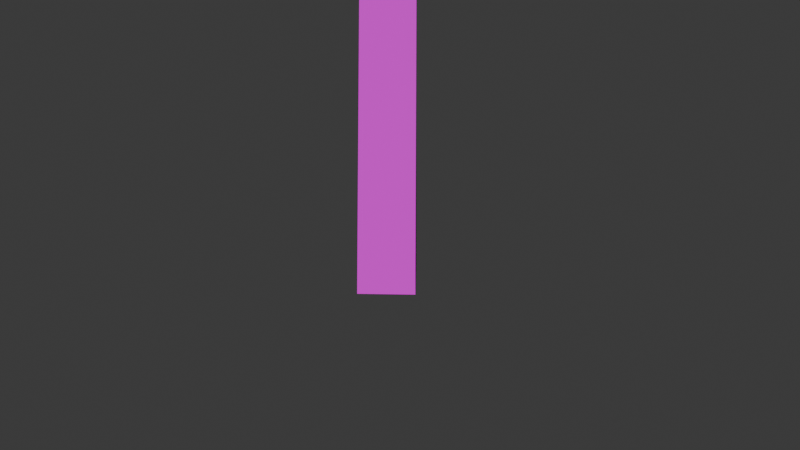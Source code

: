 # Source: D_Tree_tall_lower_poly.blend  (saved by Blender 4.4.32; exported with 4.5.12 LTS)
import bpy
from mathutils import Matrix  # noqa: F401  (used for matrix-valued properties, if any)

bpy.ops.wm.read_factory_settings(use_empty=True)
scene = bpy.context.scene
scene.name = 'Scene'

# ---- collections
col_collection = bpy.data.collections.new('Collection'); scene.collection.children.link(col_collection)

# ---- images (referenced by path relative to the original .blend; pixels are not part of the script)
import os
ASSET_DIR = os.environ.get("B2B_ASSET_DIR", "")  # directory of the original .blend (textures are referenced by path, not embedded)
HERE = os.path.dirname(os.path.abspath(__file__))  # packed textures are extracted next to this script under _unpacked/

def load_image(name, relpath, width, height, colorspace="sRGB"):
    """Load a texture the original file referenced (path relative to the .blend, or extracted next to this script)."""
    p = next((c for c in (os.path.join(HERE, relpath), os.path.join(ASSET_DIR, relpath)) if relpath and os.path.exists(c)), "")
    if p:
        img = bpy.data.images.load(p, check_existing=True)
        img.name = name
    else:  # same state as the original file: an image datablock whose file is absent (Cycles renders it pink)
        img = bpy.data.images.new(name, width, height)
        img.source = "FILE"
        img.filepath = "//" + (relpath or name)
    img.colorspace_settings.name = colorspace
    return img
img_gold_leaf_texture_whole_2048_png = load_image('gold-leaf-texture-whole-2048.png', 'gold-leaf-texture-whole-2048.png', 1024, 1024, 'sRGB')
img_gold_leaf_normal_whole_2048_png = load_image('gold-leaf-Normal-whole-2048.png', 'gold-leaf-Normal-whole-2048.png', 1024, 1024, 'sRGB')
img_birch_bark_texture_2048_png = load_image('birch_bark_texture_2048.png', 'birch_bark_texture_2048.png', 1024, 1024, 'sRGB')
img_birch_bark_normal_2048_png = load_image('Birch_bark_normal_2048.png', 'Birch_bark_normal_2048.png', 1024, 1024, 'sRGB')

# ---- materials (node trees are filled in below, after node groups)
mat_gold_leaf = bpy.data.materials.new('Gold-leaf')
mat_birch_bark = bpy.data.materials.new('Birch Bark')
mat_material = bpy.data.materials.new('Material')

# ---- material node trees
mat_gold_leaf.use_nodes = True; mat_gold_leaf.node_tree.nodes.clear()
_N = mat_gold_leaf.node_tree.nodes; _L = mat_gold_leaf.node_tree.links
n0 = _N.new('ShaderNodeBsdfPrincipled'); n0.name = 'Principled BSDF'; n0.location = (10, 300)
n0.inputs[2].default_value = 1.0
n1 = _N.new('ShaderNodeOutputMaterial'); n1.name = 'Material Output'; n1.location = (300, 300)
n2 = _N.new('ShaderNodeTexImage'); n2.name = 'Image Texture'; n2.location = (-280, 278)
n2.image = img_gold_leaf_texture_whole_2048_png
n3 = _N.new('ShaderNodeTexImage'); n3.name = 'Image Texture.001'; n3.location = (-271, -48)
n3.image = img_gold_leaf_normal_whole_2048_png
_L.new(n0.outputs[0], n1.inputs[0])
_L.new(n2.outputs[0], n0.inputs[0])
_L.new(n3.outputs[0], n0.inputs[5])
n1.is_active_output = True
mat_birch_bark.use_nodes = True; mat_birch_bark.node_tree.nodes.clear()
_N = mat_birch_bark.node_tree.nodes; _L = mat_birch_bark.node_tree.links
n0 = _N.new('ShaderNodeBsdfPrincipled'); n0.name = 'Principled BSDF'; n0.location = (261, 300)
n1 = _N.new('ShaderNodeOutputMaterial'); n1.name = 'Material Output'; n1.location = (551, 300)
n2 = _N.new('ShaderNodeTexImage'); n2.name = 'Image Texture'; n2.location = (-41, 286)
n2.image = img_birch_bark_texture_2048_png
n3 = _N.new('ShaderNodeTexCoord'); n3.name = 'Texture Coordinate'; n3.location = (-508, 213)
n4 = _N.new('ShaderNodeMapping'); n4.name = 'Mapping'; n4.location = (-275, 201)
n5 = _N.new('ShaderNodeTexImage'); n5.name = 'Image Texture.001'; n5.location = (-37, 1)
n5.image = img_birch_bark_normal_2048_png
_L.new(n0.outputs[0], n1.inputs[0])
_L.new(n2.outputs[0], n0.inputs[0])
_L.new(n4.outputs[0], n2.inputs[0])
_L.new(n3.outputs[2], n4.inputs[0])
_L.new(n3.outputs[2], n4.inputs[1])
_L.new(n4.outputs[0], n5.inputs[0])
_L.new(n5.outputs[0], n0.inputs[5])
n1.is_active_output = True
mat_material.use_nodes = True; mat_material.node_tree.nodes.clear()
_N = mat_material.node_tree.nodes; _L = mat_material.node_tree.links
n0 = _N.new('ShaderNodeBsdfPrincipled'); n0.name = 'Principled BSDF'; n0.location = (10, 300)
n1 = _N.new('ShaderNodeOutputMaterial'); n1.name = 'Material Output'; n1.location = (300, 300)
_L.new(n0.outputs[0], n1.inputs[0])
n1.is_active_output = True

# ---- world
world_world = bpy.data.worlds.new('World'); scene.world = world_world
world_world.use_nodes = True; world_world.node_tree.nodes.clear()
_N = world_world.node_tree.nodes; _L = world_world.node_tree.links
n0 = _N.new('ShaderNodeOutputWorld'); n0.name = 'World Output'; n0.location = (300, 300)
n1 = _N.new('ShaderNodeBackground'); n1.name = 'Background'; n1.location = (10, 300)
n1.inputs[0].default_value = (0.05088, 0.05088, 0.05088, 1.0)
_L.new(n1.outputs[0], n0.inputs[0])
n0.is_active_output = True
world_world.color = (0.05088, 0.05088, 0.05088)
world_world.sun_shadow_jitter_overblur = 0.0

# ---- cameras
cam_camera = bpy.data.cameras.new('Camera')
cam_camera.clip_end = 100.0
cam_camera.ortho_scale = 7.314

# ---- meshes
me_cube_001 = bpy.data.meshes.new('Cube.001')
me_cube_001.from_pydata([(-0.00275, 0.2496, -0.6485), (-0.00275, -0.5797, -0.6485), (-0.4174, -0.165, -0.6485), (0.4119, -0.165, -0.6485), (-0.2255, -0.165, 5.541), (-0.00275, -0.165, -0.6485), (0.09797, 0.09202, 5.598), (0.3867, -0.1667, 5.543), (0.09499, -0.4606, 5.598), (-1.093, -0.1683, 8.307), (-0.8918, -0.3722, 8.389), (-0.8946, -0.005287, 8.346), (0.3782, 0.00237, 6.591), (0.6545, -0.3839, 6.583), (0.3657, -0.556, 6.592), (0.4362, -0.2147, 8.142), (0.6371, -0.2305, 8.13), (0.6729, -0.3999, 8.14), (0.4256, -0.6035, 8.143), (0.721, -0.3998, 9.761), (0.8972, -0.5464, 9.75), (0.7226, -0.7113, 9.798), (0.7229, -0.5419, 9.84), (-0.5174, 0.3399, 10.16), (-0.8848, 0.05455, 8.539), (-0.8836, -0.2514, 8.548), (-1.04, -0.2316, 8.5), (-1.076, -0.1014, 8.499), (-0.8754, -1.276, 9.221), (-0.9961, -1.275, 9.181), (-0.8698, -1.152, 9.3), (-0.9859, -1.15, 9.262), (-0.8694, -1.427, 9.425), (-0.9897, -1.441, 9.387), (-0.8654, -1.283, 9.457), (-0.9818, -1.296, 9.42), (-1.67, -1.29, 10.9), (-0.5847, -0.397, 7.034), (-0.8205, -0.1671, 6.959), (-0.7786, 0.01676, 6.963), (-0.5864, 0.01871, 7.031), (0.3849, -0.02969, 6.82), (0.3727, -0.5552, 6.822), (0.6798, -0.2824, 6.816), (0.6194, -0.5072, 6.808), (0.7001, -0.8295, 6.674), (0.444, -0.87, 6.707), (0.6962, -0.7392, 6.885), (0.4511, -0.7779, 6.917), (1.119, -1.055, 7.617), (0.9146, -1.064, 7.654), (1.104, -0.8824, 7.677), (0.9083, -0.8908, 7.712), (1.665, -1.248, 8.648), (1.533, -1.253, 8.657), (1.653, -1.138, 8.684), (1.526, -1.143, 8.693), (1.786, -1.195, 9.462), (1.771, -1.002, 11.32), (0.7349, -0.4755, 11.73), (0.6367, -0.2547, 8.349), (0.6717, -0.4195, 8.356), (0.4675, -0.6179, 8.364), (0.4764, -0.2395, 8.359), (1.075, 0.02022, 8.307), (1.129, -0.09851, 8.332), (1.06, -0.1263, 8.473), (1.006, -0.01102, 8.45), (1.194, 0.231, 9.196), (-2.107, -0.7735, 8.967), (-2.277, 0.6153, 7.929), (-2.417, 0.8205, 9.027), (-0.338, -0.7562, 7.863), (-0.3147, -0.9106, 9.149), (-0.7578, 0.6153, 7.929), (-0.6289, 0.4855, 8.859), (-0.173, -0.3361, 5.389), (0.1067, -0.4581, 5.447), (-0.8045, 0.02344, 7.062), (-0.8421, -0.1641, 7.113), (-0.951, -0.2201, 7.099), (-0.9806, -0.2294, 6.943), (-0.9897, -0.04152, 6.932), (-0.9605, -0.03568, 7.087), (-1.272, -0.3509, 7.22), (-1.337, -0.3751, 7.075), (-1.395, -0.1954, 7.065), (-1.33, -0.1746, 7.21), (-1.902, 0.5356, 8.681), (-1.938, 0.5059, 8.662), (-1.972, 0.5521, 8.643), (-1.935, 0.5807, 8.662), (-1.92, 0.3867, 9.27), (-1.395, -0.08931, 7.335), (-1.339, -0.2559, 7.343), (-1.403, -0.2779, 7.206), (-1.459, -0.1081, 7.199), (-1.466, -0.9169, 7.694), (-1.484, -0.9871, 7.638), (-1.523, -0.8354, 7.703), (-1.542, -0.9013, 7.649), (-2.051, -0.632, 8.256), (0.4581, 0.03778, 5.969), (0.5234, -0.2043, 5.965), (0.2013, -0.4997, 6.006), (0.2081, 0.05868, 6.005), (0.1853, 0.6833, 6.378), (0.2667, 0.4857, 6.506), (0.4177, 0.4945, 6.476), (1.681, 1.344, 8.798), (1.688, 1.161, 8.87), (1.792, 1.135, 8.827), (2.0, 1.985, 9.74), (0.5705, 0.5547, 6.673), (0.3781, 0.7569, 6.566), (0.4479, 0.5537, 6.687), (0.2097, 0.5435, 6.61), (0.1473, 0.6522, 6.545), (0.3299, 0.5859, 6.689), (0.2751, 0.698, 6.626), (0.03048, 0.4343, 6.873), (-0.03857, 0.5186, 6.824), (0.1423, 0.4774, 6.909), (0.07892, 0.5648, 6.86), (-0.07023, 1.606, 8.452), (-0.2042, 0.9957, 7.827), (-0.1048, 1.038, 7.807), (-0.1391, 0.9335, 7.869), (-0.04301, 0.9862, 7.865), (-1.518, 0.6153, 7.929), (-1.448, 0.8027, 9.016), (-1.494, -1.019, 7.48), (-1.607, -0.7735, 9.109), (-2.544, 0.08173, 7.63), (-2.155, -0.1684, 8.985), (-0.4514, -0.2977, 7.89), (-0.3768, -0.01781, 9.007), (-1.672, -0.1571, 9.092), (-1.362, -0.2689, 7.595), (-2.754, -1.101, 7.715), (-2.803, -0.07565, 8.367), (-2.706, -0.9754, 8.373), (0.003906, 0.9488, 9.712), (0.07285, 2.444, 9.23), (1.747, 0.4014, 8.799), (1.652, 0.646, 10.06), (1.474, 2.237, 8.422), (1.533, 1.912, 9.35), (0.5329, 2.335, 9.323), (0.5868, 0.143, 8.024), (0.3528, 0.8734, 9.853), (-0.2873, 1.541, 7.893), (-0.04908, 1.516, 9.524), (1.454, 0.621, 8.585), (1.708, 1.457, 9.661), (0.4315, 1.453, 9.628), (-0.3849, 0.3614, 8.989), (-0.02328, 2.508, 8.515), (1.522, 2.288, 9.038), (1.946, 0.5084, 9.442), (0.3552, 0.3193, 9.047), (0.5114, 2.204, 8.599), (1.682, 1.215, 9.392), (-0.5324, 1.799, 9.453), (-0.9348, 1.119, 8.317), (-0.9851, 0.2922, 8.544), (-0.9702, 1.259, 8.967), (-1.072, 0.4858, 9.059), (2.281, 2.162, 8.818), (2.255, 2.136, 8.498), (2.52, 1.494, 8.51), (2.629, 1.802, 8.929), (0.07318, -0.4681, 5.119), (-0.2045, -0.2611, 5.09), (-0.1735, -0.5454, 5.379), (0.1073, -0.6395, 5.476), (0.07374, -0.7634, 5.172), (0.03629, -1.36, 6.057), (-0.08575, -1.215, 6.078), (0.06066, -1.221, 6.131), (-0.1179, -1.501, 7.227), (0.0629, -1.122, 5.972), (0.03835, -1.275, 5.873), (-0.09919, -1.11, 5.905), (-0.183, -1.235, 5.981), (-0.1667, -1.16, 6.017), (-0.2038, -1.183, 5.874), (-0.1858, -1.101, 5.924), (-0.3059, -1.168, 6.095), (-0.2738, -1.117, 6.118), (-0.3573, -1.117, 6.038), (-0.318, -1.061, 6.07), (-0.3403, -0.9859, 6.454), (-0.3014, -0.9355, 6.468), (-0.4053, -0.9322, 6.415), (-0.3566, -0.8781, 6.435), (-0.4349, -1.006, 6.852), (-0.2643, -2.442, 8.362), (0.3622, -2.214, 6.774), (1.086, -1.354, 8.024), (1.412, -1.046, 6.814), (-1.228, -1.03, 7.394), (-1.204, -1.208, 6.325), (0.1879, -0.1547, 7.376), (0.1425, -0.6547, 6.459), (0.6066, -0.6299, 7.765), (-0.7887, -1.846, 8.132), (0.07887, -2.055, 6.536), (0.6521, -1.643, 8.387), (0.939, -1.767, 7.12), (-0.7927, -0.798, 7.42), (-0.5222, -1.009, 6.236), (0.4865, -1.383, 6.469), (-0.2531, -1.28, 7.999), (0.1706, -2.597, 7.507), (1.449, -1.109, 7.466), (1.116, -0.269, 7.581), (-0.5721, -0.716, 6.822), (0.352, -2.617, 8.051), (0.8082, -0.1056, 6.414), (1.413, -0.1254, 7.213), (1.028, 0.1282, 7.314), (-0.6335, -1.661, 10.08), (-0.9535, -1.405, 11.91), (-0.732, 0.9, 11.97), (2.486, -1.751, 9.881), (1.413, -1.052, 11.91), (1.854, 1.344, 10.88), (2.136, 1.075, 11.91), (0.6356, 1.296, 11.86), (0.4769, -1.692, 10.01), (1.069, -1.052, 11.91), (-1.009, -0.653, 10.2), (-0.75, -0.165, 11.72), (2.346, -0.06533, 10.55), (1.719, -0.518, 11.91), (1.132, -0.2759, 12.09), (-1.091, -2.52, 11.38), (1.011, -1.932, 11.18), (-1.703, -0.587, 11.34), (0.003147, 1.11, 10.16), (-1.002, 1.075, 10.11), (1.734, -0.9113, 9.486), (2.125, -1.818, 9.443), (2.627, -1.151, 9.865), (2.428, -0.9745, 9.378), (2.434, -0.5642, 9.508), (0.3731, -2.589, 10.96), (-0.5934, -2.898, 11.07), (-1.716, -1.767, 10.58), (1.665, -2.045, 9.407), (-0.7136, 0.2135, 12.06)], [], [(173, 76, 4), (6, 106, 108, 102), (3, 0, 6, 7), (7, 8, 77, 172), (5, 3, 1), (4, 76, 8), (2, 5, 1), (0, 5, 2), (0, 3, 5), (8, 37, 38, 4), (19, 59, 20), (105, 12, 13, 103), (6, 40, 37, 8), (62, 21, 19, 63), (12, 41, 43, 13), (10, 11, 24, 25), (2, 1, 172, 173), (23, 24, 27), (76, 77, 8), (40, 38, 39), (25, 23, 27), (21, 22, 19), (102, 105, 103), (59, 19, 22), (21, 58, 22), (108, 106, 114, 113), (1, 3, 7, 172), (60, 63, 61), (12, 14, 42, 41), (27, 26, 25), (24, 23, 25), (11, 9, 27, 24), (198, 209, 218, 214), (64, 68, 65), (9, 26, 27), (9, 10, 28, 29), (30, 31, 35, 34), (10, 25, 30, 28), (25, 26, 31, 30), (26, 9, 29, 31), (32, 34, 36), (28, 30, 34, 32), (31, 29, 33, 35), (29, 28, 32, 33), (35, 33, 36), (33, 32, 36), (34, 35, 36), (42, 44, 43), (37, 40, 11, 10), (79, 9, 11, 40), (78, 79, 40), (14, 13, 45, 46), (17, 15, 16), (13, 43, 44), (15, 18, 62, 63), (47, 48, 52, 51), (42, 14, 46, 48), (44, 42, 48, 47), (13, 44, 47, 45), (180, 179, 178), (47, 51, 49, 45), (46, 50, 52, 48), (49, 51, 55, 53), (56, 54, 57), (52, 50, 54, 56), (50, 49, 53, 54), (51, 52, 56, 55), (54, 53, 57), (55, 56, 57), (53, 55, 57), (22, 58, 20), (18, 17, 61, 62), (20, 58, 21), (22, 20, 59), (173, 172, 76), (173, 4, 6), (105, 104, 14, 12), (16, 15, 63, 60), (61, 17, 65, 66), (67, 66, 68), (17, 16, 64, 65), (60, 61, 66, 67), (16, 60, 67, 64), (68, 66, 65), (68, 64, 67), (129, 130, 75, 74), (135, 136, 73, 72), (138, 135, 72, 131), (137, 134, 69, 132), (77, 76, 174, 175), (8, 104, 105, 6), (39, 38, 81, 82), (40, 39, 78), (83, 82, 86, 87), (38, 79, 80, 81), (79, 78, 83, 80), (78, 39, 82, 83), (81, 80, 84, 85), (80, 83, 87, 84), (82, 81, 85, 86), (96, 90, 91, 93), (93, 91, 88, 94), (95, 89, 90, 96), (91, 90, 92), (89, 88, 92), (88, 91, 92), (90, 89, 92), (85, 98, 100, 95), (87, 86, 96, 93), (86, 85, 95, 96), (84, 87, 93, 94), (94, 88, 89, 95), (94, 99, 97, 84), (94, 95, 100, 99), (100, 98, 101), (98, 97, 101), (99, 100, 101), (97, 99, 101), (6, 105, 107, 106), (61, 20, 21, 62), (42, 18, 15, 41), (7, 6, 102, 103), (115, 113, 111, 110), (105, 102, 108, 107), (109, 111, 113, 114), (18, 42, 43, 17), (110, 109, 114, 115), (43, 41, 15, 17), (109, 110, 112), (63, 19, 20, 61), (110, 111, 112), (115, 114, 119, 118), (107, 108, 113, 115), (109, 112, 111), (119, 117, 121, 123), (106, 107, 116, 117), (114, 106, 117, 119), (107, 115, 118, 116), (45, 49, 50, 46), (117, 116, 120, 121), (118, 119, 123, 122), (116, 118, 122, 120), (126, 125, 124), (121, 125, 126, 123), (123, 126, 128, 122), (122, 128, 127, 120), (125, 127, 124), (128, 126, 124), (127, 128, 124), (120, 127, 125, 121), (136, 137, 132, 73), (72, 73, 132, 131), (70, 129, 138, 133), (75, 130, 137, 136), (130, 71, 134, 137), (129, 74, 135, 138), (70, 71, 130, 129), (131, 139, 133, 138), (131, 132, 69, 141, 139), (139, 141, 140, 133), (71, 70, 133, 140), (163, 152, 143, 157), (161, 148, 147, 158), (162, 154, 145, 159), (160, 150, 142, 156), (149, 153, 144), (154, 155, 150, 145), (159, 145, 150, 160), (157, 143, 148, 161), (147, 148, 155, 154), (148, 143, 152, 155), (172, 176, 174, 76), (158, 147, 154, 162), (156, 142, 152, 163), (163, 151, 164, 166), (153, 146, 169, 170), (146, 153, 149, 161), (144, 159, 160, 149), (161, 149, 151, 157), (153, 162, 159, 144), (158, 146, 161), (151, 163, 157), (165, 167, 166, 164), (156, 163, 166, 167), (169, 168, 171, 170), (162, 153, 170, 171), (158, 162, 171, 168), (146, 158, 168, 169), (155, 152, 142, 150), (149, 165, 164, 151), (84, 97, 98, 85), (172, 77, 175, 176), (182, 181, 179, 177), (175, 181, 182, 176), (174, 183, 181, 175), (180, 178, 177), (177, 178, 185, 184), (181, 183, 178, 179), (180, 177, 179), (176, 182, 183, 174), (185, 187, 191, 189), (178, 183, 187, 185), (183, 182, 186, 187), (182, 177, 184, 186), (190, 188, 192, 194), (184, 185, 189, 188), (187, 186, 190, 191), (186, 184, 188, 190), (192, 193, 196), (189, 191, 195, 193), (188, 189, 193, 192), (191, 190, 194, 195), (195, 194, 196), (194, 192, 196), (193, 195, 196), (211, 202, 217), (217, 202, 201), (213, 210, 201, 206), (211, 212, 207, 202), (208, 213, 206, 197), (207, 198, 214), (210, 203, 217), (199, 205, 213, 208), (204, 200, 212, 211), (205, 203, 210, 213), (201, 202, 207, 206), (203, 204, 211, 217), (218, 215, 199, 208), (199, 215, 216, 205), (205, 216, 203), (206, 207, 214, 197), (208, 197, 218), (197, 214, 218), (212, 209, 198, 207), (200, 209, 212), (203, 221, 219, 204), (219, 221, 220, 200), (200, 204, 219), (203, 216, 221), (216, 220, 221), (224, 241, 233, 251), (234, 235, 226, 225), (236, 233, 223, 231), (235, 236, 231, 226), (248, 247, 238, 231), (225, 226, 231, 238, 230), (241, 232, 239, 233), (228, 229, 236, 235), (227, 228, 235, 234), (232, 222, 249), (241, 240, 232), (227, 240, 229, 228), (232, 240, 242, 230), (234, 225, 244), (240, 241, 224, 229), (230, 242, 250), (234, 244, 245, 246), (225, 243, 245, 244), (243, 242, 246, 245), (242, 234, 246), (230, 247, 248, 222), (230, 238, 247), (240, 227, 234, 242), (239, 232, 249), (225, 230, 250, 243), (237, 248, 231, 223), (242, 243, 250), (229, 224, 251), (236, 229, 251), (233, 236, 251), (104, 103, 13, 14), (4, 38, 40, 6), (216, 215, 200, 220), (217, 201, 210), (209, 200, 215, 218), (74, 75, 136, 135), (134, 71, 140, 141, 69), (239, 249, 237, 223), (233, 239, 223), (222, 232, 230), (237, 249, 222, 248), (156, 167, 165, 149, 160), (8, 7, 103, 104), (38, 37, 79), (37, 10, 9, 79), (2, 173, 6, 0)])
me_cube_001.polygons.foreach_set('material_index', [1, 1, 1, 1, 1, 1, 1, 1, 1, 1, 1, 1, 1, 1, 1, 1, 1, 1, 1, 1, 1, 1, 1, 1, 1, 1, 1, 1, 1, 1, 1, 1, 0, 1, 1, 1, 1, 1, 1, 1, 1, 1, 1, 1, 1, 1, 1, 1, 1, 1, 1, 1, 1, 1, 1, 1, 1, 1, 1, 1, 1, 1, 1, 1, 1, 1, 1, 1, 1, 1, 1, 1, 1, 1, 1, 1, 1, 1, 1, 1, 1, 1, 1, 1, 1, 0, 0, 0, 0, 1, 1, 1, 1, 1, 1, 1, 1, 1, 1, 1, 1, 1, 1, 1, 1, 1, 1, 1, 1, 1, 1, 1, 1, 1, 1, 1, 1, 1, 1, 1, 1, 1, 1, 1, 1, 1, 1, 1, 1, 1, 1, 1, 1, 1, 1, 1, 1, 1, 1, 1, 1, 1, 1, 1, 1, 1, 1, 1, 1, 1, 0, 0, 0, 0, 0, 0, 0, 0, 0, 0, 0, 0, 0, 0, 0, 0, 0, 0, 0, 0, 0, 1, 0, 0, 0, 0, 0, 0, 0, 0, 0, 0, 0, 0, 0, 0, 0, 0, 0, 0, 1, 1, 1, 1, 1, 1, 1, 1, 1, 1, 1, 1, 1, 1, 1, 1, 1, 1, 1, 1, 1, 1, 1, 1, 1, 0, 0, 0, 0, 0, 0, 0, 0, 0, 0, 0, 0, 0, 0, 0, 0, 0, 0, 0, 0, 0, 0, 0, 0, 0, 0, 0, 0, 0, 0, 0, 0, 0, 0, 0, 0, 0, 0, 0, 0, 0, 0, 0, 0, 0, 0, 0, 0, 0, 0, 0, 0, 0, 0, 0, 1, 1, 0, 0, 0, 0, 0, 0, 0, 0, 0, 0, 1, 1, 1, 1])
_uv = me_cube_001.uv_layers.new(name='UVMap')
_uv.uv.foreach_set('vector', [0.2055, 0.5005, 0.2076, 0.5267, 0.1939, 0.542, 0.5189, 0.004724, 0.5174, 0.07249, 0.4875, 0.07781, 0.4616, 0.0263, 0.2807, 0.04116, 0.3344, 0.04733, 0.2719, 0.5371, 0.2551, 0.5236, 0.2551, 0.5236, 0.2353, 0.536, 0.2318, 0.5253, 0.2269, 0.5031, 0.3469, 0.01712, 0.3167, 0.00461, 0.3594, -0.0131, 0.1939, 0.542, 0.2076, 0.5267, 0.2353, 0.536, 0.3771, 0.02962, 0.3469, 0.01712, 0.3594, -0.0131, 0.3344, 0.04733, 0.3469, 0.01712, 0.3771, 0.02962, 0.3344, 0.04733, 0.3167, 0.00461, 0.3469, 0.01712, 0.2353, 0.536, 0.2337, 0.6722, 0.2008, 0.6724, 0.1939, 0.542, 0.4359, 0.2915, 0.365, 0.5825, 0.4054, 0.2872, 0.4785, 0.0261, 0.4731, 0.06664, 0.4419, 0.06636, 0.447, 0.02682, 0.2719, 0.5371, 0.2685, 0.672, 0.2337, 0.6722, 0.2353, 0.536, 0.3986, 0.1792, 0.3913, 0.2842, 0.3701, 0.2842, 0.3715, 0.1759, 0.4731, 0.06664, 0.4712, 0.0841, 0.4396, 0.08007, 0.4419, 0.06636, 0.2344, 0.7796, 0.2638, 0.7842, 0.263, 0.803, 0.2368, 0.7953, 0.1724, 0.04161, 0.2265, 0.0392, 0.2269, 0.5031, 0.1905, 0.5044, 0.2618, 0.9701, 0.263, 0.803, 0.2102, 0.7969, 0.2076, 0.5267, 0.2318, 0.5253, 0.2353, 0.536, 0.2685, 0.672, 0.2008, 0.6724, 0.285, 0.6723, 0.2368, 0.7953, 0.2259, 0.9611, 0.2102, 0.7969, 0.3913, 0.2842, 0.3854, 0.2886, 0.3701, 0.2842, 0.4616, 0.0263, 0.4785, 0.0261, 0.447, 0.02682, 0.3308, 0.576, 0.3701, 0.2842, 0.3854, 0.2886, 0.4832, 0.4254, 0.4529, 0.5738, 0.4692, 0.4225, 0.4875, 0.07781, 0.5174, 0.07249, 0.5145, 0.09014, 0.4843, 0.09941, 0.2265, 0.0392, 0.2807, 0.04116, 0.2551, 0.5236, 0.2269, 0.5031, 0.4308, 0.178, 0.4405, 0.1794, 0.4225, 0.1786, 0.3761, 0.05313, 0.4119, 0.06087, 0.4091, 0.07559, 0.3745, 0.06889, 0.2102, 0.7969, 0.2218, 0.7928, 0.2368, 0.7953, 0.263, 0.803, 0.2431, 0.9636, 0.2368, 0.7953, 0.2638, 0.7842, 0.2096, 0.7797, 0.2102, 0.7969, 0.263, 0.803, 0.5309, 0.166, 0.26, 0.2069, 0.5441, 0.3374, 0.5078, 0.2697, 0.4289, 0.1754, 0.4293, 0.1757, 0.4291, 0.1757, 0.223, 0.7774, 0.2218, 0.7928, 0.2102, 0.7969, 0.6124, 0.2905, 0.6254, 0.2961, 0.6145, 0.3939, 0.6048, 0.3907, 0.584, 0.3899, 0.5935, 0.388, 0.5921, 0.4075, 0.5816, 0.4065, 0.6254, 0.2961, 0.6413, 0.2994, 0.6265, 0.3932, 0.6145, 0.3939, 0.5838, 0.2949, 0.5963, 0.291, 0.5935, 0.388, 0.584, 0.3899, 0.5963, 0.291, 0.6124, 0.2905, 0.6048, 0.3907, 0.5935, 0.388, 0.6132, 0.4118, 0.6245, 0.4111, 0.6009, 0.5424, 0.6145, 0.3939, 0.6265, 0.3932, 0.6245, 0.4111, 0.6132, 0.4118, 0.5935, 0.388, 0.6048, 0.3907, 0.6041, 0.4105, 0.5921, 0.4075, 0.6048, 0.3907, 0.6145, 0.3939, 0.6132, 0.4118, 0.6041, 0.4105, 0.5921, 0.4075, 0.6041, 0.4105, 0.5797, 0.5422, 0.6041, 0.4105, 0.6132, 0.4118, 0.5901, 0.5433, 0.5816, 0.4065, 0.5921, 0.4075, 0.5714, 0.5399, 0.4091, 0.07559, 0.425, 0.07785, 0.4396, 0.08007, 0.2337, 0.6722, 0.2677, 0.6845, 0.2638, 0.7842, 0.2344, 0.7796, 0.2016, 0.6852, 0.2096, 0.7797, 0.2638, 0.7842, 0.2677, 0.6845, 0.1868, 0.6859, 0.2016, 0.6852, 0.2677, 0.6845, 0.5803, 0.01342, 0.6046, 0.01419, 0.6009, 0.0421, 0.5834, 0.03941, 0.4233, 0.1697, 0.4427, 0.1718, 0.4313, 0.1703, 0.4419, 0.06636, 0.4396, 0.08007, 0.425, 0.07785, 0.3725, 0.1602, 0.3992, 0.1644, 0.3986, 0.1792, 0.3715, 0.1759, 0.6187, 0.04789, 0.6413, 0.04875, 0.6301, 0.1254, 0.6152, 0.1292, 0.5619, 0.02426, 0.5803, 0.01342, 0.5834, 0.03941, 0.5676, 0.04646, 0.6239, 0.02458, 0.646, 0.02677, 0.6413, 0.04875, 0.6187, 0.04789, 0.6046, 0.01419, 0.6239, 0.02458, 0.6187, 0.04789, 0.6009, 0.0421, 0.6718, 0.512, 0.6632, 0.4118, 0.6767, 0.4064, 0.6187, 0.04789, 0.6152, 0.1292, 0.6004, 0.1264, 0.6009, 0.0421, 0.5834, 0.03941, 0.5836, 0.1213, 0.5692, 0.1244, 0.5676, 0.04646, 0.6004, 0.1264, 0.6152, 0.1292, 0.6088, 0.2199, 0.6001, 0.2182, 0.5819, 0.2178, 0.5906, 0.2156, 0.5863, 0.2811, 0.5692, 0.1244, 0.5836, 0.1213, 0.5906, 0.2156, 0.5819, 0.2178, 0.5836, 0.1213, 0.6004, 0.1264, 0.6001, 0.2182, 0.5906, 0.2156, 0.6152, 0.1292, 0.6301, 0.1254, 0.6185, 0.2176, 0.6088, 0.2199, 0.5906, 0.2156, 0.6001, 0.2182, 0.5927, 0.279, 0.6088, 0.2199, 0.6185, 0.2176, 0.607, 0.2831, 0.6001, 0.2182, 0.6088, 0.2199, 0.6006, 0.2814, 0.4692, 0.4225, 0.4381, 0.5752, 0.4553, 0.4288, 0.3992, 0.1644, 0.4233, 0.1697, 0.4225, 0.1786, 0.3986, 0.1792, 0.4553, 0.4288, 0.4159, 0.5732, 0.4328, 0.4204, 0.3854, 0.2886, 0.4054, 0.2872, 0.3461, 0.5791, 0.6807, 0.2985, 0.7062, 0.3059, 0.656, 0.3071, 0.1905, 0.5044, 0.1939, 0.542, 0.2719, 0.5371, 0.3832, 0.01435, 0.4165, 0.02311, 0.4119, 0.06087, 0.3761, 0.05313, 0.4313, 0.1703, 0.4427, 0.1718, 0.4405, 0.1794, 0.4308, 0.178, 0.4225, 0.1786, 0.4233, 0.1697, 0.4291, 0.1757, 0.429, 0.176, 0.429, 0.1756, 0.4289, 0.1753, 0.4293, 0.1757, 0.4233, 0.1697, 0.4313, 0.1703, 0.4289, 0.1754, 0.4291, 0.1757, 0.4308, 0.178, 0.4225, 0.1786, 0.4289, 0.1753, 0.429, 0.1756, 0.4313, 0.1703, 0.4308, 0.178, 0.429, 0.1756, 0.4289, 0.1754, 0.4293, 0.1757, 0.429, 0.176, 0.4291, 0.1757, 0.4293, 0.1757, 0.4289, 0.1754, 0.429, 0.1756, 0.2338, 0.3381, 0.2452, 0.5144, 0.3781, 0.4889, 0.3572, 0.3381, 0.4982, 0.3318, 0.5436, 0.5129, 0.3988, 0.536, 0.4239, 0.3274, 0.2591, 0.5029, 0.4069, 0.4982, 0.4253, 0.4239, 0.2378, 0.3813, 0.209, 0.521, 0.1306, 0.5192, 0.1385, 0.421, 0.2194, 0.421, 0.6386, 0.3258, 0.656, 0.3071, 0.6633, 0.3228, 0.6438, 0.3395, 0.4213, -0.0004662, 0.4165, 0.02311, 0.3832, 0.01435, 0.3892, -0.01095, 0.5433, 0.2838, 0.5574, 0.2904, 0.5559, 0.3031, 0.5448, 0.2994, 0.2685, 0.672, 0.285, 0.6723, 0.2829, 0.6839, 0.534, 0.2989, 0.5448, 0.2994, 0.5465, 0.3262, 0.5347, 0.3292, 0.5574, 0.2904, 0.5704, 0.2934, 0.568, 0.3033, 0.5559, 0.3031, 0.5704, 0.2934, 0.5843, 0.2872, 0.5827, 0.3012, 0.568, 0.3033, 0.5314, 0.2858, 0.5433, 0.2838, 0.5448, 0.2994, 0.534, 0.2989, 0.5559, 0.3031, 0.568, 0.3033, 0.563, 0.3271, 0.5559, 0.3238, 0.568, 0.3033, 0.5827, 0.3012, 0.5753, 0.333, 0.563, 0.3271, 0.5448, 0.2994, 0.5559, 0.3031, 0.5559, 0.3238, 0.5465, 0.3262, 0.5434, 0.3381, 0.5386, 0.4819, 0.5342, 0.4834, 0.5321, 0.3442, 0.5746, 0.3474, 0.5531, 0.485, 0.5481, 0.4864, 0.5641, 0.3386, 0.5551, 0.3325, 0.5438, 0.4842, 0.5386, 0.4819, 0.5434, 0.3381, 0.5342, 0.4834, 0.5386, 0.4819, 0.5304, 0.5417, 0.5438, 0.4842, 0.5481, 0.4864, 0.5393, 0.5421, 0.5481, 0.4864, 0.5531, 0.485, 0.5434, 0.5442, 0.5386, 0.4819, 0.5438, 0.4842, 0.5348, 0.5402, 0.7348, 0.02971, 0.7354, 0.09397, 0.7287, 0.09519, 0.7193, 0.03206, 0.5347, 0.3292, 0.5465, 0.3262, 0.5434, 0.3381, 0.5321, 0.3442, 0.5465, 0.3262, 0.5559, 0.3238, 0.5551, 0.3325, 0.5434, 0.3381, 0.563, 0.3271, 0.5753, 0.333, 0.5746, 0.3474, 0.5641, 0.3386, 0.5641, 0.3386, 0.5481, 0.4864, 0.5438, 0.4842, 0.5551, 0.3325, 0.7607, 0.03301, 0.7465, 0.09779, 0.7403, 0.09592, 0.747, 0.03081, 0.7075, 0.03457, 0.7193, 0.03206, 0.7287, 0.09519, 0.7222, 0.09761, 0.7287, 0.09519, 0.7354, 0.09397, 0.7245, 0.1666, 0.7354, 0.09397, 0.7403, 0.09592, 0.7306, 0.1627, 0.7222, 0.09761, 0.7287, 0.09519, 0.718, 0.1682, 0.7403, 0.09592, 0.7465, 0.09779, 0.7384, 0.1656, 0.5189, 0.004724, 0.5418, 0.0319, 0.5314, 0.07725, 0.5174, 0.07249, 0.4225, 0.1786, 0.4054, 0.2872, 0.3913, 0.2842, 0.3986, 0.1792, 0.4091, 0.07559, 0.3992, 0.1644, 0.3725, 0.1602, 0.3745, 0.06889, 0.2551, 0.5236, 0.5189, 0.004724, 0.4616, 0.0263, 0.447, 0.02682, 0.5323, 0.09667, 0.5402, 0.1023, 0.5275, 0.3162, 0.5181, 0.3166, 0.5418, 0.0319, 0.5603, 0.03478, 0.5417, 0.08169, 0.5314, 0.07725, 0.5019, 0.3166, 0.4751, 0.3134, 0.4843, 0.09941, 0.5145, 0.09014, 0.3992, 0.1644, 0.4091, 0.07559, 0.4396, 0.08007, 0.4233, 0.1697, 0.5181, 0.3166, 0.5019, 0.3166, 0.5145, 0.09014, 0.5323, 0.09667, 0.4396, 0.08007, 0.4712, 0.0841, 0.4427, 0.1718, 0.4233, 0.1697, 0.5019, 0.3166, 0.5181, 0.3166, 0.4972, 0.4174, 0.4405, 0.1794, 0.4359, 0.2915, 0.4054, 0.2872, 0.4225, 0.1786, 0.5181, 0.3166, 0.5275, 0.3162, 0.505, 0.4175, 0.6448, 0.04041, 0.6574, 0.02761, 0.6625, 0.03648, 0.6534, 0.04279, 0.5314, 0.07725, 0.5417, 0.08169, 0.5402, 0.1023, 0.5323, 0.09667, 0.5019, 0.3166, 0.4842, 0.4159, 0.4751, 0.3134, 0.6625, 0.03648, 0.6762, 0.0369, 0.6761, 0.06618, 0.6658, 0.06514, 0.6774, 0.02269, 0.6919, 0.03339, 0.6878, 0.0424, 0.6762, 0.0369, 0.6574, 0.02761, 0.6774, 0.02269, 0.6762, 0.0369, 0.6625, 0.03648, 0.6919, 0.03339, 0.7063, 0.04137, 0.6995, 0.04464, 0.6878, 0.0424, 0.6009, 0.0421, 0.6004, 0.1264, 0.5836, 0.1213, 0.5834, 0.03941, 0.6762, 0.0369, 0.6878, 0.0424, 0.6845, 0.06779, 0.6761, 0.06618, 0.6534, 0.04279, 0.6625, 0.03648, 0.6658, 0.06514, 0.656, 0.06655, 0.6878, 0.0424, 0.6995, 0.04464, 0.6936, 0.06812, 0.6845, 0.06779, 0.6638, 0.1596, 0.6731, 0.1574, 0.6612, 0.2449, 0.6761, 0.06618, 0.6731, 0.1574, 0.6638, 0.1596, 0.6658, 0.06514, 0.6658, 0.06514, 0.6638, 0.1596, 0.6547, 0.16, 0.656, 0.06655, 0.6936, 0.06812, 0.6886, 0.1616, 0.6796, 0.1577, 0.6845, 0.06779, 0.6731, 0.1574, 0.6796, 0.1577, 0.6686, 0.244, 0.6547, 0.16, 0.6638, 0.1596, 0.6545, 0.247, 0.6796, 0.1577, 0.6886, 0.1616, 0.6752, 0.2471, 0.6845, 0.06779, 0.6796, 0.1577, 0.6731, 0.1574, 0.6761, 0.06618, 0.419, 0.5436, 0.209, 0.521, 0.2194, 0.421, 0.4291, 0.3988, 0.4253, 0.3274, 0.4291, 0.536, 0.2194, 0.5295, 0.2378, 0.2653, 0.1108, 0.6463, 0.2338, 0.6463, 0.2591, 0.5029, 0.101, 0.5634, 0.3781, 0.6252, 0.2452, 0.6767, 0.209, 0.521, 0.419, 0.5436, 0.2452, 0.6767, 0.08818, 0.6795, 0.1306, 0.5192, 0.209, 0.521, 0.2338, 0.6463, 0.3572, 0.6463, 0.4069, 0.4982, 0.2591, 0.5029, 0.1108, 0.3381, 0.08818, 0.5162, 0.2452, 0.5144, 0.2338, 0.3381, 0.2378, 0.3813, 0.03352, 0.3679, 0.101, 0.5634, 0.2591, 0.5029, 0.2378, 0.2653, 0.2194, 0.5295, 0.1385, 0.5064, 0.04125, 0.4101, 0.03352, 0.3034, 0.3679, 0.3034, 0.3883, 0.4101, 0.5342, 0.4092, 0.556, 0.3034, 0.6795, 0.5162, 0.6463, 0.3381, 0.03408, 0.3034, 0.02549, 0.5342, 0.3937, 0.5853, 0.4721, 0.5968, 0.4919, 0.549, 0.4763, 0.4331, 0.563, 0.4467, 0.5665, 0.5642, 0.7287, 0.5686, 0.7269, 0.518, 0.7435, 0.5754, 0.7827, 0.6189, 0.6513, 0.6836, 0.6289, 0.5835, 0.5377, 0.5194, 0.5373, 0.6501, 0.4807, 0.6272, 0.4177, 0.5101, 0.6123, 0.6889, 0.7159, 0.6472, 0.7633, 0.6116, 0.7571, 0.7827, 0.5501, 0.7821, 0.5373, 0.6881, 0.7479, 0.6513, 0.7958, 0.5835, 0.7479, 0.6836, 0.5373, 0.6501, 0.5377, 0.5194, 0.4763, 0.4331, 0.4919, 0.549, 0.5665, 0.5642, 0.563, 0.4467, 0.7287, 0.8565, 0.5665, 0.9252, 0.5501, 0.7821, 0.7571, 0.7827, 0.5665, 0.9252, 0.4919, 0.9429, 0.4721, 0.7924, 0.5501, 0.7821, 0.7062, 0.3059, 0.7022, 0.3288, 0.6633, 0.3228, 0.656, 0.3071, 0.9176, 0.518, 0.8565, 0.5686, 0.7827, 0.6189, 0.7435, 0.5754, 0.4177, 0.6051, 0.4807, 0.7004, 0.4721, 0.7924, 0.3937, 0.8382, 0.3937, 0.5853, 0.4335, 0.3323, 0.3285, 0.401, 0.3227, 0.5064, 0.7159, 0.6472, 0.7192, 0.9093, 0.8458, 0.8929, 0.8887, 0.7887, 0.7192, 0.9093, 0.7159, 0.6472, 0.6123, 0.6889, 0.563, 0.4467, 0.7633, 0.4792, 0.7958, 0.5835, 0.5377, 0.5194, 0.5753, 0.3535, 0.563, 0.9039, 0.6123, 0.6889, 0.4335, 0.7964, 0.4763, 0.9532, 0.6472, 0.4444, 0.7435, 0.5754, 0.6289, 0.5835, 0.6116, 0.4792, 0.7269, 0.518, 0.7192, 0.9093, 0.563, 0.4467, 0.7964, 0.3323, 0.8382, 0.5853, 0.9532, 0.4331, 0.5939, 0.4378, 0.6253, 0.5214, 0.7506, 0.5064, 0.728, 0.401, 0.4177, 0.6051, 0.3937, 0.8382, 0.3227, 0.7506, 0.3063, 0.6253, 0.8929, 0.4304, 0.8972, 0.4822, 0.8387, 0.5002, 0.7887, 0.4323, 0.7529, 0.5754, 0.7159, 0.4444, 0.8887, 0.4323, 0.9064, 0.5002, 0.7269, 0.9176, 0.7529, 0.7435, 0.9064, 0.8387, 0.85, 0.8972, 0.7192, 0.4181, 0.7269, 0.518, 0.85, 0.4822, 0.8458, 0.4304, 0.5326, 0.7745, 0.4725, 0.7846, 0.4822, 0.7117, 0.5263, 0.7011, 0.5753, 0.5697, 0.3203, 0.5939, 0.3285, 0.728, 0.4335, 0.7964, 0.747, 0.03081, 0.7403, 0.09592, 0.7354, 0.09397, 0.7348, 0.02971, 0.7062, 0.3059, 0.7325, 0.3189, 0.7271, 0.3343, 0.7022, 0.3288, 0.7003, 0.3908, 0.7153, 0.3937, 0.7113, 0.4091, 0.7001, 0.4058, 0.7271, 0.3343, 0.7153, 0.3937, 0.7003, 0.3908, 0.7022, 0.3288, 0.6633, 0.3228, 0.6733, 0.3884, 0.6609, 0.3963, 0.6438, 0.3395, 0.6812, 0.5087, 0.6767, 0.4064, 0.7001, 0.4058, 0.6621, 0.5255, 0.6626, 0.5383, 0.6532, 0.5407, 0.6507, 0.533, 0.6609, 0.3963, 0.6733, 0.3884, 0.6767, 0.4064, 0.6632, 0.4118, 0.7001, 0.5088, 0.7001, 0.4058, 0.7113, 0.4091, 0.7022, 0.3288, 0.6877, 0.3861, 0.6733, 0.3884, 0.6633, 0.3228, 0.624, 0.5309, 0.6328, 0.5288, 0.6311, 0.5448, 0.6238, 0.5435, 0.6151, 0.5273, 0.631, 0.5216, 0.6328, 0.5288, 0.624, 0.5309, 0.631, 0.5216, 0.6452, 0.5168, 0.6408, 0.5268, 0.6328, 0.5288, 0.6452, 0.5168, 0.6621, 0.5255, 0.6507, 0.533, 0.6408, 0.5268, 0.6363, 0.5437, 0.6421, 0.5463, 0.6326, 0.5784, 0.626, 0.5744, 0.6507, 0.533, 0.6532, 0.5407, 0.645, 0.55, 0.6421, 0.5463, 0.6328, 0.5288, 0.6408, 0.5268, 0.6363, 0.5437, 0.6311, 0.5448, 0.6408, 0.5268, 0.6507, 0.533, 0.6421, 0.5463, 0.6363, 0.5437, 0.6326, 0.5784, 0.6369, 0.5814, 0.6205, 0.6096, 0.6238, 0.5435, 0.6311, 0.5448, 0.6205, 0.5741, 0.6142, 0.5734, 0.6421, 0.5463, 0.645, 0.55, 0.6369, 0.5814, 0.6326, 0.5784, 0.6311, 0.5448, 0.6363, 0.5437, 0.626, 0.5744, 0.6205, 0.5741, 0.6205, 0.5741, 0.626, 0.5744, 0.6117, 0.6046, 0.626, 0.5744, 0.6326, 0.5784, 0.616, 0.6067, 0.6142, 0.5734, 0.6205, 0.5741, 0.6061, 0.6044, 0.3954, 0.3829, 0.2912, 0.3437, 0.336, 0.3813, 0.4249, 0.1033, 0.2696, 0.1164, 0.2809, 0.2514, 0.439, 0.3388, 0.3515, 0.4171, 0.2809, 0.3795, 0.3522, 0.2471, 0.3954, 0.3829, 0.5498, 0.3471, 0.4826, 0.2076, 0.3163, 0.332, 0.5859, 0.2801, 0.439, 0.3388, 0.3522, 0.2471, 0.4372, 0.1505, 0.4826, 0.1178, 0.5309, 0.166, 0.5078, 0.2697, 0.3515, 0.2555, 0.4972, 0.2051, 0.3873, 0.1585, 0.6562, 0.3269, 0.5785, 0.4443, 0.439, 0.3388, 0.5859, 0.2801, 0.5032, 0.4403, 0.6776, 0.3879, 0.5498, 0.3471, 0.3954, 0.3829, 0.5785, 0.4443, 0.498, 0.5238, 0.3515, 0.4171, 0.439, 0.3388, 0.3795, 0.2514, 0.3163, 0.05218, 0.4826, 0.1178, 0.2471, 0.371, 0.4972, 0.2051, 0.5032, 0.09969, 0.3954, 0.06351, 0.3873, 0.1585, 0.5441, 0.3374, 0.3667, 0.2631, 0.3269, 0.3534, 0.2801, 0.4123, 0.6562, 0.3269, 0.7152, 0.3667, 0.6743, 0.4707, 0.5785, 0.4443, 0.5785, 0.3115, 0.6743, 0.2751, 0.498, 0.2695, 0.3522, 0.371, 0.4826, 0.1178, 0.5078, 0.2697, 0.4372, 0.4084, 0.5859, 0.2801, 0.4372, 0.1505, 0.5303, 0.124, 0.4372, 0.4084, 0.5078, 0.2697, 0.5303, 0.3782, 0.5682, 0.2974, 0.6007, 0.2397, 0.5467, 0.2007, 0.5032, 0.2189, 0.715, 0.337, 0.2397, 0.1441, 0.5498, 0.3471, 0.5491, 0.2494, 0.6226, 0.2257, 0.6112, 0.09234, 0.5032, 0.09969, 0.6112, 0.09234, 0.6709, 0.2512, 0.7092, 0.222, 0.7162, 0.13, 0.6776, 0.3879, 0.5032, 0.4403, 0.6112, 0.5294, 0.5491, 0.2494, 0.6479, 0.2883, 0.6226, 0.2257, 0.4707, 0.2751, 0.5262, 0.222, 0.5603, 0.2512, 0.3512, 0.7279, 0.7208, 0.6918, 0.5197, 0.9521, 0.5811, 1.009, 0.5684, 0.8022, 0.4625, 0.9845, 0.3759, 0.9845, 0.2626, 0.6546, 0.6637, 0.5017, 0.3585, 0.5197, 0.3255, 0.3187, 0.6534, 0.3759, 0.7589, 0.4625, 0.6637, 0.5017, 0.6534, 0.3759, 0.7093, 0.3759, 0.3839, 0.07653, 0.5406, 0.1266, 0.6441, 0.2332, 0.6534, 0.3759, 0.8833, 0.6546, 0.7093, 0.9845, 0.6534, 0.9845, 0.6441, 0.8647, 0.5574, 0.675, 0.7208, 0.6918, 0.3615, 0.7216, 0.204, 0.4513, 0.5197, 0.9521, 0.8266, 0.7208, 0.5832, 0.7566, 0.6637, 0.5017, 0.7589, 0.4625, 0.7644, 0.8169, 0.7208, 0.9845, 0.4625, 0.9845, 0.5684, 0.8022, 0.3147, 0.3615, 0.3774, 0.2771, 0.1917, 0.3072, 0.3175, 0.7208, 0.5688, 0.5304, 0.3183, 0.5197, 0.7807, 0.7644, 0.4806, 0.6996, 0.5832, 0.9757, 0.8266, 0.9845, 0.3183, 0.5197, 0.5304, 0.6619, 0.7375, 0.3158, 0.5574, 0.2722, 0.5684, 0.8022, 0.2626, 0.6546, 0.3598, 0.6521, 0.4806, 0.6996, 0.3175, 0.6918, 0.3512, 0.9612, 0.5832, 0.9757, 0.5574, 0.2722, 0.7375, 0.3158, 0.7502, 0.2149, 0.5034, 0.724, 0.3598, 0.6521, 0.3884, 0.5731, 0.455, 0.5942, 0.2626, 0.6546, 0.3042, 0.5868, 0.3884, 0.5731, 0.3598, 0.6521, 0.8273, 0.3042, 0.8144, 0.4527, 0.8748, 0.455, 0.8739, 0.3884, 0.8144, 0.5869, 0.8827, 0.724, 0.8748, 0.5942, 0.5583, 0.729, 0.5406, 0.8293, 0.3839, 0.8482, 0.3843, 0.7452, 0.2722, 0.675, 0.2332, 0.8647, 0.1266, 0.8293, 0.4806, 0.6996, 0.7807, 0.7644, 0.8385, 0.8022, 0.7375, 0.3158, 0.204, 0.8911, 0.3147, 0.7216, 0.1299, 0.8207, 0.8695, 0.6339, 0.6545, 0.6667, 0.7502, 0.5778, 0.8247, 0.5836, 0.3031, 0.1378, 0.3839, 0.07653, 0.6534, 0.3759, 0.3255, 0.3187, 0.7375, 0.3158, 0.8247, 0.2517, 0.7502, 0.2149, 0.5832, 0.7566, 0.3716, 0.657, 0.4988, 0.6779, 0.6637, 0.5017, 0.5832, 0.7566, 0.5483, 0.568, 0.3585, 0.5197, 0.6637, 0.5017, 0.3644, 0.5811, 0.4165, 0.02311, 0.447, 0.02682, 0.4419, 0.06636, 0.4119, 0.06087, 0.1939, 0.542, 0.2008, 0.6724, 0.2685, 0.672, 0.2719, 0.5371, 0.6743, 0.4707, 0.3667, 0.2631, 0.3946, 0.1746, 0.7092, 0.5262, 0.4249, 0.1033, 0.2809, 0.2514, 0.3515, 0.2555, 0.26, 0.2069, 0.337, 0.191, 0.3667, 0.2631, 0.5441, 0.3374, 0.6463, 0.3381, 0.6252, 0.4889, 0.5436, 0.5129, 0.4982, 0.3318, 0.5192, 0.5094, 0.6795, 0.5162, 0.02549, 0.5342, 0.04125, 0.3883, 0.421, 0.5064, 0.204, 0.4513, 0.2294, 0.1896, 0.3031, 0.1378, 0.3255, 0.3187, 0.3585, 0.5197, 0.204, 0.4513, 0.3255, 0.3187, 0.3774, 0.2771, 0.3183, 0.5197, 0.5574, 0.2722, 0.3031, 0.8975, 0.2561, 0.722, 0.1369, 0.7452, 0.07653, 0.8482, 0.4177, 0.5101, 0.3063, 0.5214, 0.3203, 0.4378, 0.5753, 0.3535, 0.5377, 0.5194, 0.4213, -0.0004662, 0.448, 0.004973, 0.447, 0.02682, 0.4165, 0.02311, 0.2008, 0.6724, 0.2337, 0.6722, 0.2016, 0.6852, 0.2337, 0.6722, 0.2344, 0.7796, 0.2096, 0.7797, 0.2016, 0.6852, 0.1724, 0.04161, 0.1905, 0.5044, 0.2719, 0.5371, 0.3344, 0.04733])
me_cube_001.materials.append(mat_gold_leaf)
me_cube_001.materials.append(mat_birch_bark)
me_cube_001.materials.append(mat_material)
me_cube_001.update()

# ---- objects
ob_camera = bpy.data.objects.new('Camera', cam_camera)
ob_tall_tree_trunk = bpy.data.objects.new('Tall_tree_trunk', me_cube_001)

# ---- transforms, parenting, visibility, modifiers, constraints
ob_camera.location = (7.359, -6.926, 4.958)
ob_camera.rotation_euler = (1.109, 0.0, 0.8149)
ob_camera.lock_rotations_4d = False
ob_camera.empty_display_type = 'ARROWS'
ob_camera.color = (0.0, 0.0, 0.0, 0.0)
ob_camera.display_type = 'WIRE'
ob_camera.lineart.crease_threshold = 0.0
ob_tall_tree_trunk.location = (0.0, 0.0, 0.0)

# ---- collection membership
col_collection.objects.link(ob_camera)
col_collection.objects.link(ob_tall_tree_trunk)

# ---- scene / render settings (as saved in the file)
scene.camera = ob_camera
scene.frame_start = 1; scene.frame_end = 250; scene.frame_set(58)
scene.render.engine = 'BLENDER_EEVEE_NEXT'
bpy.context.view_layer.update()

# ---- added for rendering (the .blend has no usable light): sun
light_auto_sun = bpy.data.lights.new('AutoSun', 'SUN')
light_auto_sun.energy = 3.0
light_auto_sun.angle = 0.0523599
ob_auto_sun = bpy.data.objects.new('AutoSun', light_auto_sun)
scene.collection.objects.link(ob_auto_sun)
ob_auto_sun.rotation_euler = (0.872665, 0.174533, 0.523599)
bpy.context.view_layer.update()
